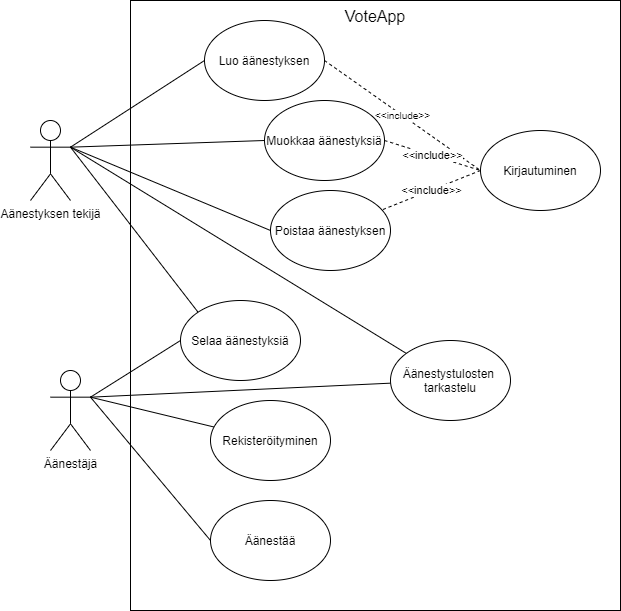

The diagram above was exported from draw.io. Its source (the exported page's mxGraphModel, read from the mxfile embedded in the PNG):
<mxGraphModel dx="1382" dy="795" grid="1" gridSize="10" guides="1" tooltips="1" connect="1" arrows="1" fold="1" page="1" pageScale="1" pageWidth="827" pageHeight="1169" math="0" shadow="0">
  <root>
    <mxCell id="0" />
    <mxCell id="1" parent="0" />
    <mxCell id="txPE7rxw4TR4qVEblXay-2" value="VoteApp" style="rounded=0;whiteSpace=wrap;html=1;horizontal=1;verticalAlign=top;fontSize=16;" vertex="1" parent="1">
      <mxGeometry x="220" y="40" width="490" height="610" as="geometry" />
    </mxCell>
    <mxCell id="txPE7rxw4TR4qVEblXay-16" style="edgeStyle=none;rounded=0;orthogonalLoop=1;jettySize=auto;html=1;exitX=1;exitY=0.3333333333333333;exitDx=0;exitDy=0;exitPerimeter=0;entryX=0;entryY=0.5;entryDx=0;entryDy=0;endArrow=none;endFill=0;fontSize=16;" edge="1" parent="1" source="txPE7rxw4TR4qVEblXay-1" target="txPE7rxw4TR4qVEblXay-4">
      <mxGeometry relative="1" as="geometry" />
    </mxCell>
    <mxCell id="GDH3Ha0rUosbbZGjJLQl-3" style="edgeStyle=none;rounded=0;orthogonalLoop=1;jettySize=auto;html=1;exitX=1;exitY=0.3333333333333333;exitDx=0;exitDy=0;exitPerimeter=0;endArrow=none;endFill=0;fontSize=14;" edge="1" parent="1" source="txPE7rxw4TR4qVEblXay-1" target="GDH3Ha0rUosbbZGjJLQl-1">
      <mxGeometry relative="1" as="geometry" />
    </mxCell>
    <mxCell id="txPE7rxw4TR4qVEblXay-1" value="Aänestyksen tekijä" style="shape=umlActor;verticalLabelPosition=bottom;verticalAlign=top;html=1;" vertex="1" parent="1">
      <mxGeometry x="120" y="160" width="40" height="80" as="geometry" />
    </mxCell>
    <mxCell id="txPE7rxw4TR4qVEblXay-13" style="rounded=0;orthogonalLoop=1;jettySize=auto;html=1;exitX=1;exitY=0.3333333333333333;exitDx=0;exitDy=0;exitPerimeter=0;entryX=0;entryY=0.5;entryDx=0;entryDy=0;fontSize=16;endArrow=none;endFill=0;" edge="1" parent="1" source="txPE7rxw4TR4qVEblXay-3" target="txPE7rxw4TR4qVEblXay-10">
      <mxGeometry relative="1" as="geometry" />
    </mxCell>
    <mxCell id="txPE7rxw4TR4qVEblXay-14" style="edgeStyle=none;rounded=0;orthogonalLoop=1;jettySize=auto;html=1;exitX=1;exitY=0.3333333333333333;exitDx=0;exitDy=0;exitPerimeter=0;endArrow=none;endFill=0;fontSize=16;" edge="1" parent="1" source="txPE7rxw4TR4qVEblXay-3" target="txPE7rxw4TR4qVEblXay-12">
      <mxGeometry relative="1" as="geometry" />
    </mxCell>
    <mxCell id="txPE7rxw4TR4qVEblXay-15" style="edgeStyle=none;rounded=0;orthogonalLoop=1;jettySize=auto;html=1;exitX=1;exitY=0.3333333333333333;exitDx=0;exitDy=0;exitPerimeter=0;entryX=0;entryY=0.5;entryDx=0;entryDy=0;endArrow=none;endFill=0;fontSize=16;" edge="1" parent="1" source="txPE7rxw4TR4qVEblXay-3" target="txPE7rxw4TR4qVEblXay-9">
      <mxGeometry relative="1" as="geometry" />
    </mxCell>
    <mxCell id="GDH3Ha0rUosbbZGjJLQl-2" style="edgeStyle=none;rounded=0;orthogonalLoop=1;jettySize=auto;html=1;exitX=1;exitY=0.3333333333333333;exitDx=0;exitDy=0;exitPerimeter=0;endArrow=none;endFill=0;fontSize=14;" edge="1" parent="1" source="txPE7rxw4TR4qVEblXay-3" target="GDH3Ha0rUosbbZGjJLQl-1">
      <mxGeometry relative="1" as="geometry" />
    </mxCell>
    <mxCell id="txPE7rxw4TR4qVEblXay-3" value="Äänestäjä" style="shape=umlActor;verticalLabelPosition=bottom;verticalAlign=top;html=1;" vertex="1" parent="1">
      <mxGeometry x="140" y="410" width="40" height="80" as="geometry" />
    </mxCell>
    <mxCell id="txPE7rxw4TR4qVEblXay-22" value="&amp;lt;&amp;lt;include&amp;gt;&amp;gt;" style="edgeStyle=none;rounded=0;orthogonalLoop=1;jettySize=auto;html=1;exitX=1;exitY=0.5;exitDx=0;exitDy=0;endArrow=none;endFill=0;fontSize=10;dashed=1;" edge="1" parent="1" source="txPE7rxw4TR4qVEblXay-4">
      <mxGeometry relative="1" as="geometry">
        <mxPoint x="570" y="210" as="targetPoint" />
      </mxGeometry>
    </mxCell>
    <mxCell id="txPE7rxw4TR4qVEblXay-4" value="Luo äänestyksen" style="ellipse;whiteSpace=wrap;html=1;" vertex="1" parent="1">
      <mxGeometry x="294" y="60" width="120" height="80" as="geometry" />
    </mxCell>
    <mxCell id="txPE7rxw4TR4qVEblXay-17" style="edgeStyle=none;rounded=0;orthogonalLoop=1;jettySize=auto;html=1;exitX=0;exitY=0.5;exitDx=0;exitDy=0;entryX=1;entryY=0.3333333333333333;entryDx=0;entryDy=0;entryPerimeter=0;endArrow=none;endFill=0;fontSize=16;" edge="1" parent="1" source="txPE7rxw4TR4qVEblXay-6" target="txPE7rxw4TR4qVEblXay-1">
      <mxGeometry relative="1" as="geometry" />
    </mxCell>
    <mxCell id="txPE7rxw4TR4qVEblXay-21" value="&amp;lt;&amp;lt;include&amp;gt;&amp;gt;" style="edgeStyle=none;rounded=0;orthogonalLoop=1;jettySize=auto;html=1;exitX=1;exitY=0.5;exitDx=0;exitDy=0;entryX=0;entryY=0.5;entryDx=0;entryDy=0;endArrow=none;endFill=0;fontSize=11;dashed=1;" edge="1" parent="1" source="txPE7rxw4TR4qVEblXay-6" target="txPE7rxw4TR4qVEblXay-11">
      <mxGeometry relative="1" as="geometry" />
    </mxCell>
    <mxCell id="txPE7rxw4TR4qVEblXay-6" value="Muokkaa äänestyksiä" style="ellipse;whiteSpace=wrap;html=1;" vertex="1" parent="1">
      <mxGeometry x="354" y="140" width="120" height="80" as="geometry" />
    </mxCell>
    <mxCell id="txPE7rxw4TR4qVEblXay-18" style="edgeStyle=none;rounded=0;orthogonalLoop=1;jettySize=auto;html=1;exitX=0;exitY=0.5;exitDx=0;exitDy=0;endArrow=none;endFill=0;fontSize=16;entryX=1;entryY=0.3333333333333333;entryDx=0;entryDy=0;entryPerimeter=0;" edge="1" parent="1" source="txPE7rxw4TR4qVEblXay-8" target="txPE7rxw4TR4qVEblXay-1">
      <mxGeometry relative="1" as="geometry">
        <mxPoint x="190" y="180" as="targetPoint" />
      </mxGeometry>
    </mxCell>
    <mxCell id="txPE7rxw4TR4qVEblXay-8" value="Poistaa äänestyksen" style="ellipse;whiteSpace=wrap;html=1;" vertex="1" parent="1">
      <mxGeometry x="360" y="230" width="120" height="80" as="geometry" />
    </mxCell>
    <mxCell id="txPE7rxw4TR4qVEblXay-19" style="edgeStyle=none;rounded=0;orthogonalLoop=1;jettySize=auto;html=1;exitX=0;exitY=0;exitDx=0;exitDy=0;endArrow=none;endFill=0;fontSize=16;entryX=1;entryY=0.3333333333333333;entryDx=0;entryDy=0;entryPerimeter=0;" edge="1" parent="1" source="txPE7rxw4TR4qVEblXay-9" target="txPE7rxw4TR4qVEblXay-1">
      <mxGeometry relative="1" as="geometry">
        <mxPoint x="190" y="180" as="targetPoint" />
      </mxGeometry>
    </mxCell>
    <mxCell id="txPE7rxw4TR4qVEblXay-9" value="Selaa äänestyksiä" style="ellipse;whiteSpace=wrap;html=1;" vertex="1" parent="1">
      <mxGeometry x="270" y="340" width="120" height="80" as="geometry" />
    </mxCell>
    <mxCell id="txPE7rxw4TR4qVEblXay-10" value="Äänestää" style="ellipse;whiteSpace=wrap;html=1;" vertex="1" parent="1">
      <mxGeometry x="300" y="540" width="120" height="80" as="geometry" />
    </mxCell>
    <mxCell id="txPE7rxw4TR4qVEblXay-20" value="&amp;lt;&amp;lt;include&amp;gt;&amp;gt;" style="edgeStyle=none;rounded=0;orthogonalLoop=1;jettySize=auto;html=1;exitX=0;exitY=0.5;exitDx=0;exitDy=0;endArrow=none;endFill=0;fontSize=11;dashed=1;" edge="1" parent="1" source="txPE7rxw4TR4qVEblXay-11" target="txPE7rxw4TR4qVEblXay-8">
      <mxGeometry relative="1" as="geometry" />
    </mxCell>
    <mxCell id="txPE7rxw4TR4qVEblXay-11" value="Kirjautuminen" style="ellipse;whiteSpace=wrap;html=1;" vertex="1" parent="1">
      <mxGeometry x="570" y="170" width="120" height="80" as="geometry" />
    </mxCell>
    <mxCell id="txPE7rxw4TR4qVEblXay-12" value="Rekisteröityminen" style="ellipse;whiteSpace=wrap;html=1;" vertex="1" parent="1">
      <mxGeometry x="300" y="440" width="120" height="80" as="geometry" />
    </mxCell>
    <mxCell id="GDH3Ha0rUosbbZGjJLQl-1" value="Äänestystulosten&amp;nbsp;&lt;br&gt;tarkastelu" style="ellipse;whiteSpace=wrap;html=1;" vertex="1" parent="1">
      <mxGeometry x="480" y="380" width="120" height="80" as="geometry" />
    </mxCell>
  </root>
</mxGraphModel>